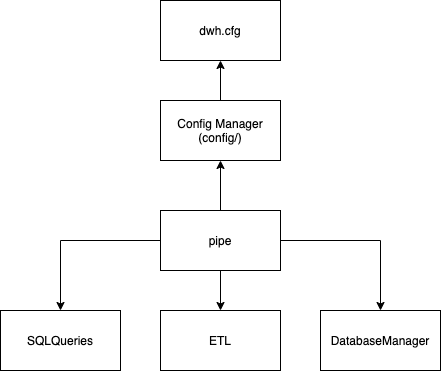

The diagram above was exported from draw.io. Its source (the exported page's mxGraphModel, read from the mxfile embedded in the PNG):
<mxGraphModel dx="953" dy="423" grid="1" gridSize="10" guides="1" tooltips="1" connect="1" arrows="1" fold="1" page="1" pageScale="1" pageWidth="850" pageHeight="1100" math="0" shadow="0">
  <root>
    <mxCell id="0" />
    <mxCell id="1" parent="0" />
    <mxCell id="4" style="edgeStyle=orthogonalEdgeStyle;rounded=0;orthogonalLoop=1;jettySize=auto;html=1;entryX=0.5;entryY=1;entryDx=0;entryDy=0;" edge="1" parent="1" source="2" target="3">
      <mxGeometry relative="1" as="geometry" />
    </mxCell>
    <mxCell id="2" value="Config Manager (config/)" style="rounded=0;whiteSpace=wrap;html=1;" vertex="1" parent="1">
      <mxGeometry x="280" y="110" width="120" height="60" as="geometry" />
    </mxCell>
    <mxCell id="3" value="dwh.cfg" style="rounded=0;whiteSpace=wrap;html=1;" vertex="1" parent="1">
      <mxGeometry x="280" y="10" width="120" height="60" as="geometry" />
    </mxCell>
    <mxCell id="9" style="edgeStyle=orthogonalEdgeStyle;rounded=0;orthogonalLoop=1;jettySize=auto;html=1;entryX=0.5;entryY=1;entryDx=0;entryDy=0;" edge="1" parent="1" source="5" target="2">
      <mxGeometry relative="1" as="geometry" />
    </mxCell>
    <mxCell id="10" style="edgeStyle=orthogonalEdgeStyle;rounded=0;orthogonalLoop=1;jettySize=auto;html=1;entryX=0.5;entryY=0;entryDx=0;entryDy=0;" edge="1" parent="1" source="5" target="8">
      <mxGeometry relative="1" as="geometry" />
    </mxCell>
    <mxCell id="11" style="edgeStyle=orthogonalEdgeStyle;rounded=0;orthogonalLoop=1;jettySize=auto;html=1;entryX=0.5;entryY=0;entryDx=0;entryDy=0;" edge="1" parent="1" source="5" target="7">
      <mxGeometry relative="1" as="geometry" />
    </mxCell>
    <mxCell id="12" style="edgeStyle=orthogonalEdgeStyle;rounded=0;orthogonalLoop=1;jettySize=auto;html=1;entryX=0.5;entryY=0;entryDx=0;entryDy=0;" edge="1" parent="1" source="5" target="6">
      <mxGeometry relative="1" as="geometry" />
    </mxCell>
    <mxCell id="5" value="pipe" style="rounded=0;whiteSpace=wrap;html=1;" vertex="1" parent="1">
      <mxGeometry x="280" y="220" width="120" height="60" as="geometry" />
    </mxCell>
    <mxCell id="6" value="SQLQueries" style="rounded=0;whiteSpace=wrap;html=1;" vertex="1" parent="1">
      <mxGeometry x="120" y="320" width="120" height="60" as="geometry" />
    </mxCell>
    <mxCell id="7" value="ETL" style="rounded=0;whiteSpace=wrap;html=1;" vertex="1" parent="1">
      <mxGeometry x="280" y="320" width="120" height="60" as="geometry" />
    </mxCell>
    <mxCell id="8" value="DatabaseManager" style="rounded=0;whiteSpace=wrap;html=1;" vertex="1" parent="1">
      <mxGeometry x="440" y="320" width="120" height="60" as="geometry" />
    </mxCell>
  </root>
</mxGraphModel>